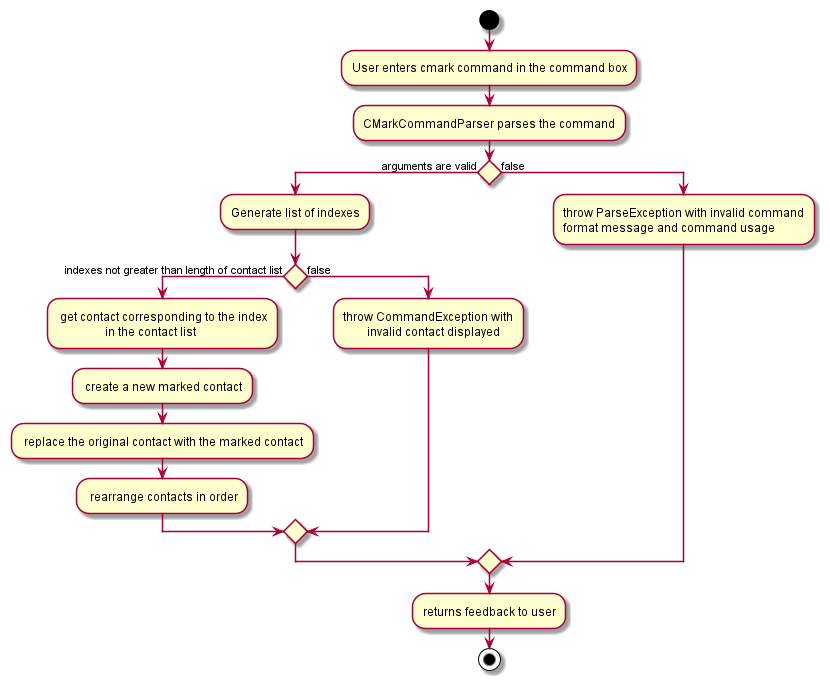

The diagram above was rendered by PlantUML. Its source (embedded in the PNG):
@startuml
'https://plantuml.com/sequence-diagram

start
:User enters cmark command in the command box;
:CMarkCommandParser parses the command;
if () then (arguments are valid)

    :Generate list of indexes;

    if() then (indexes not greater than length of contact list)
        : get contact corresponding to the index
                        in the contact list;
        : create a new marked contact;
        : replace the original contact with the marked contact;
        : rearrange contacts in order;

    else (false)
        :throw CommandException with
                invalid contact displayed;
    endif

else (false)
:throw ParseException with invalid command
format message and command usage;
endif

:returns feedback to user;

stop

@enduml